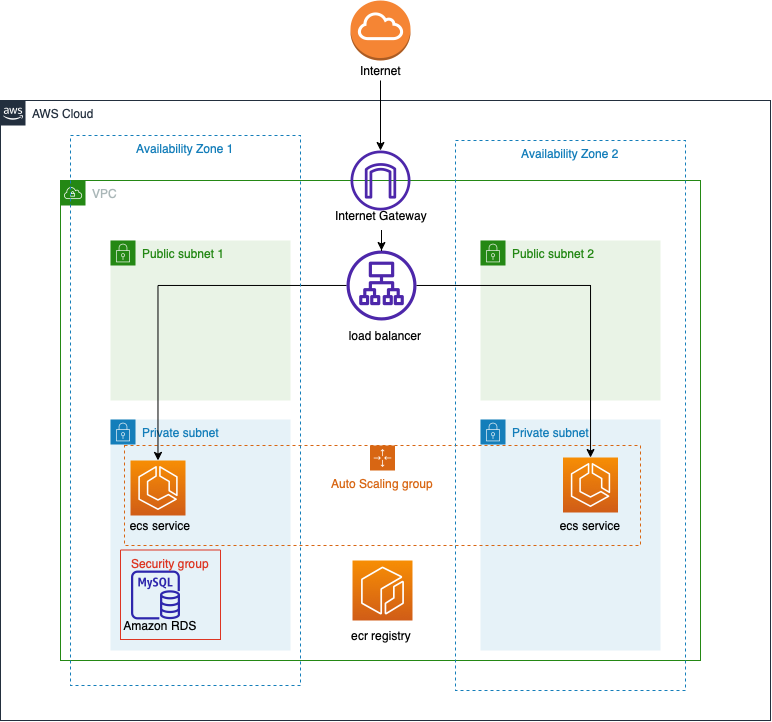

The diagram above was exported from draw.io. Its source (the exported page's mxGraphModel, read from the mxfile embedded in the PNG):
<mxGraphModel dx="1425" dy="742" grid="1" gridSize="10" guides="1" tooltips="1" connect="1" arrows="1" fold="1" page="1" pageScale="1" pageWidth="827" pageHeight="1169" math="0" shadow="0">
  <root>
    <mxCell id="0" />
    <mxCell id="1" parent="0" />
    <mxCell id="jAD9wG4bTc01tHP25QP0-1" value="VPC" style="points=[[0,0],[0.25,0],[0.5,0],[0.75,0],[1,0],[1,0.25],[1,0.5],[1,0.75],[1,1],[0.75,1],[0.5,1],[0.25,1],[0,1],[0,0.75],[0,0.5],[0,0.25]];outlineConnect=0;gradientColor=none;html=1;whiteSpace=wrap;fontSize=12;fontStyle=0;container=1;pointerEvents=0;collapsible=0;recursiveResize=0;shape=mxgraph.aws4.group;grIcon=mxgraph.aws4.group_vpc;strokeColor=#248814;fillColor=none;verticalAlign=top;align=left;spacingLeft=30;fontColor=#AAB7B8;dashed=0;" vertex="1" parent="1">
      <mxGeometry x="120" y="280" width="640" height="480" as="geometry" />
    </mxCell>
    <mxCell id="jAD9wG4bTc01tHP25QP0-2" value="" style="sketch=0;outlineConnect=0;fontColor=#232F3E;gradientColor=none;fillColor=#4D27AA;strokeColor=none;dashed=0;verticalLabelPosition=bottom;verticalAlign=top;align=center;html=1;fontSize=12;fontStyle=0;aspect=fixed;pointerEvents=1;shape=mxgraph.aws4.internet_gateway;" vertex="1" parent="jAD9wG4bTc01tHP25QP0-1">
      <mxGeometry x="290" y="-30" width="60" height="60" as="geometry" />
    </mxCell>
    <mxCell id="jAD9wG4bTc01tHP25QP0-5" value="AWS Cloud" style="points=[[0,0],[0.25,0],[0.5,0],[0.75,0],[1,0],[1,0.25],[1,0.5],[1,0.75],[1,1],[0.75,1],[0.5,1],[0.25,1],[0,1],[0,0.75],[0,0.5],[0,0.25]];outlineConnect=0;gradientColor=none;html=1;whiteSpace=wrap;fontSize=12;fontStyle=0;container=1;pointerEvents=0;collapsible=0;recursiveResize=0;shape=mxgraph.aws4.group;grIcon=mxgraph.aws4.group_aws_cloud_alt;strokeColor=#232F3E;fillColor=none;verticalAlign=top;align=left;spacingLeft=30;fontColor=#232F3E;dashed=0;" vertex="1" parent="1">
      <mxGeometry x="60" y="200" width="770" height="620" as="geometry" />
    </mxCell>
    <mxCell id="jAD9wG4bTc01tHP25QP0-7" value="" style="sketch=0;outlineConnect=0;fontColor=#232F3E;gradientColor=none;fillColor=#4D27AA;strokeColor=none;dashed=0;verticalLabelPosition=bottom;verticalAlign=top;align=center;html=1;fontSize=12;fontStyle=0;aspect=fixed;pointerEvents=1;shape=mxgraph.aws4.application_load_balancer;" vertex="1" parent="jAD9wG4bTc01tHP25QP0-5">
      <mxGeometry x="346" y="150" width="70" height="70" as="geometry" />
    </mxCell>
    <mxCell id="jAD9wG4bTc01tHP25QP0-13" value="Public subnet 1" style="points=[[0,0],[0.25,0],[0.5,0],[0.75,0],[1,0],[1,0.25],[1,0.5],[1,0.75],[1,1],[0.75,1],[0.5,1],[0.25,1],[0,1],[0,0.75],[0,0.5],[0,0.25]];outlineConnect=0;gradientColor=none;html=1;whiteSpace=wrap;fontSize=12;fontStyle=0;container=1;pointerEvents=0;collapsible=0;recursiveResize=0;shape=mxgraph.aws4.group;grIcon=mxgraph.aws4.group_security_group;grStroke=0;strokeColor=#248814;fillColor=#E9F3E6;verticalAlign=top;align=left;spacingLeft=30;fontColor=#248814;dashed=0;" vertex="1" parent="jAD9wG4bTc01tHP25QP0-5">
      <mxGeometry x="110" y="140" width="180" height="160" as="geometry" />
    </mxCell>
    <mxCell id="jAD9wG4bTc01tHP25QP0-17" value="Public subnet 2" style="points=[[0,0],[0.25,0],[0.5,0],[0.75,0],[1,0],[1,0.25],[1,0.5],[1,0.75],[1,1],[0.75,1],[0.5,1],[0.25,1],[0,1],[0,0.75],[0,0.5],[0,0.25]];outlineConnect=0;gradientColor=none;html=1;whiteSpace=wrap;fontSize=12;fontStyle=0;container=1;pointerEvents=0;collapsible=0;recursiveResize=0;shape=mxgraph.aws4.group;grIcon=mxgraph.aws4.group_security_group;grStroke=0;strokeColor=#248814;fillColor=#E9F3E6;verticalAlign=top;align=left;spacingLeft=30;fontColor=#248814;dashed=0;" vertex="1" parent="jAD9wG4bTc01tHP25QP0-5">
      <mxGeometry x="480" y="140" width="180" height="160" as="geometry" />
    </mxCell>
    <mxCell id="jAD9wG4bTc01tHP25QP0-18" value="load balancer" style="text;html=1;strokeColor=none;fillColor=none;align=center;verticalAlign=middle;whiteSpace=wrap;rounded=0;" vertex="1" parent="jAD9wG4bTc01tHP25QP0-5">
      <mxGeometry x="325" y="220" width="120" height="30" as="geometry" />
    </mxCell>
    <mxCell id="jAD9wG4bTc01tHP25QP0-19" value="Private subnet" style="points=[[0,0],[0.25,0],[0.5,0],[0.75,0],[1,0],[1,0.25],[1,0.5],[1,0.75],[1,1],[0.75,1],[0.5,1],[0.25,1],[0,1],[0,0.75],[0,0.5],[0,0.25]];outlineConnect=0;gradientColor=none;html=1;whiteSpace=wrap;fontSize=12;fontStyle=0;container=1;pointerEvents=0;collapsible=0;recursiveResize=0;shape=mxgraph.aws4.group;grIcon=mxgraph.aws4.group_security_group;grStroke=0;strokeColor=#147EBA;fillColor=#E6F2F8;verticalAlign=top;align=left;spacingLeft=30;fontColor=#147EBA;dashed=0;" vertex="1" parent="jAD9wG4bTc01tHP25QP0-5">
      <mxGeometry x="110" y="319" width="180" height="231" as="geometry" />
    </mxCell>
    <mxCell id="jAD9wG4bTc01tHP25QP0-22" value="" style="sketch=0;points=[[0,0,0],[0.25,0,0],[0.5,0,0],[0.75,0,0],[1,0,0],[0,1,0],[0.25,1,0],[0.5,1,0],[0.75,1,0],[1,1,0],[0,0.25,0],[0,0.5,0],[0,0.75,0],[1,0.25,0],[1,0.5,0],[1,0.75,0]];outlineConnect=0;fontColor=#232F3E;gradientColor=#F78E04;gradientDirection=north;fillColor=#D05C17;strokeColor=#ffffff;dashed=0;verticalLabelPosition=bottom;verticalAlign=top;align=center;html=1;fontSize=12;fontStyle=0;aspect=fixed;shape=mxgraph.aws4.resourceIcon;resIcon=mxgraph.aws4.ecs;" vertex="1" parent="jAD9wG4bTc01tHP25QP0-19">
      <mxGeometry x="20" y="41" width="55" height="55" as="geometry" />
    </mxCell>
    <mxCell id="jAD9wG4bTc01tHP25QP0-24" value="ecs service" style="text;html=1;strokeColor=none;fillColor=none;align=center;verticalAlign=middle;whiteSpace=wrap;rounded=0;" vertex="1" parent="jAD9wG4bTc01tHP25QP0-19">
      <mxGeometry x="-10" y="91" width="120" height="30" as="geometry" />
    </mxCell>
    <mxCell id="jAD9wG4bTc01tHP25QP0-31" value="" style="sketch=0;outlineConnect=0;fontColor=#232F3E;gradientColor=none;fillColor=#2E27AD;strokeColor=none;dashed=0;verticalLabelPosition=bottom;verticalAlign=top;align=center;html=1;fontSize=12;fontStyle=0;aspect=fixed;pointerEvents=1;shape=mxgraph.aws4.rds_mysql_instance;" vertex="1" parent="jAD9wG4bTc01tHP25QP0-19">
      <mxGeometry x="20.5" y="151" width="49" height="49" as="geometry" />
    </mxCell>
    <mxCell id="jAD9wG4bTc01tHP25QP0-32" value="Amazon RDS" style="text;html=1;strokeColor=none;fillColor=none;align=center;verticalAlign=middle;whiteSpace=wrap;rounded=0;" vertex="1" parent="jAD9wG4bTc01tHP25QP0-19">
      <mxGeometry x="-10" y="191" width="120" height="30" as="geometry" />
    </mxCell>
    <mxCell id="jAD9wG4bTc01tHP25QP0-49" value="Security group" style="fillColor=none;strokeColor=#DD3522;verticalAlign=top;fontStyle=0;fontColor=#DD3522;" vertex="1" parent="jAD9wG4bTc01tHP25QP0-19">
      <mxGeometry x="10" y="130.5" width="100" height="89.5" as="geometry" />
    </mxCell>
    <mxCell id="jAD9wG4bTc01tHP25QP0-21" value="Private subnet" style="points=[[0,0],[0.25,0],[0.5,0],[0.75,0],[1,0],[1,0.25],[1,0.5],[1,0.75],[1,1],[0.75,1],[0.5,1],[0.25,1],[0,1],[0,0.75],[0,0.5],[0,0.25]];outlineConnect=0;gradientColor=none;html=1;whiteSpace=wrap;fontSize=12;fontStyle=0;container=1;pointerEvents=0;collapsible=0;recursiveResize=0;shape=mxgraph.aws4.group;grIcon=mxgraph.aws4.group_security_group;grStroke=0;strokeColor=#147EBA;fillColor=#E6F2F8;verticalAlign=top;align=left;spacingLeft=30;fontColor=#147EBA;dashed=0;" vertex="1" parent="jAD9wG4bTc01tHP25QP0-5">
      <mxGeometry x="480" y="319" width="180" height="231" as="geometry" />
    </mxCell>
    <mxCell id="jAD9wG4bTc01tHP25QP0-26" value="" style="sketch=0;points=[[0,0,0],[0.25,0,0],[0.5,0,0],[0.75,0,0],[1,0,0],[0,1,0],[0.25,1,0],[0.5,1,0],[0.75,1,0],[1,1,0],[0,0.25,0],[0,0.5,0],[0,0.75,0],[1,0.25,0],[1,0.5,0],[1,0.75,0]];outlineConnect=0;fontColor=#232F3E;gradientColor=#F78E04;gradientDirection=north;fillColor=#D05C17;strokeColor=#ffffff;dashed=0;verticalLabelPosition=bottom;verticalAlign=top;align=center;html=1;fontSize=12;fontStyle=0;aspect=fixed;shape=mxgraph.aws4.resourceIcon;resIcon=mxgraph.aws4.ecr;" vertex="1" parent="jAD9wG4bTc01tHP25QP0-5">
      <mxGeometry x="352" y="460" width="60" height="60" as="geometry" />
    </mxCell>
    <mxCell id="jAD9wG4bTc01tHP25QP0-27" value="ecr registry" style="text;html=1;strokeColor=none;fillColor=none;align=center;verticalAlign=middle;whiteSpace=wrap;rounded=0;" vertex="1" parent="jAD9wG4bTc01tHP25QP0-5">
      <mxGeometry x="321" y="520" width="120" height="30" as="geometry" />
    </mxCell>
    <mxCell id="jAD9wG4bTc01tHP25QP0-34" value="" style="edgeStyle=orthogonalEdgeStyle;rounded=0;orthogonalLoop=1;jettySize=auto;html=1;" edge="1" parent="jAD9wG4bTc01tHP25QP0-5" source="jAD9wG4bTc01tHP25QP0-4">
      <mxGeometry relative="1" as="geometry">
        <mxPoint x="381" y="150" as="targetPoint" />
      </mxGeometry>
    </mxCell>
    <mxCell id="jAD9wG4bTc01tHP25QP0-4" value="Internet Gateway" style="text;html=1;strokeColor=none;fillColor=none;align=center;verticalAlign=middle;whiteSpace=wrap;rounded=0;" vertex="1" parent="jAD9wG4bTc01tHP25QP0-5">
      <mxGeometry x="321" y="100" width="120" height="30" as="geometry" />
    </mxCell>
    <mxCell id="jAD9wG4bTc01tHP25QP0-28" value="Auto Scaling group" style="points=[[0,0],[0.25,0],[0.5,0],[0.75,0],[1,0],[1,0.25],[1,0.5],[1,0.75],[1,1],[0.75,1],[0.5,1],[0.25,1],[0,1],[0,0.75],[0,0.5],[0,0.25]];outlineConnect=0;gradientColor=none;html=1;whiteSpace=wrap;fontSize=12;fontStyle=0;container=1;pointerEvents=0;collapsible=0;recursiveResize=0;shape=mxgraph.aws4.groupCenter;grIcon=mxgraph.aws4.group_auto_scaling_group;grStroke=1;strokeColor=#D86613;fillColor=none;verticalAlign=top;align=center;fontColor=#D86613;dashed=1;spacingTop=25;" vertex="1" parent="jAD9wG4bTc01tHP25QP0-5">
      <mxGeometry x="124" y="345" width="516" height="100" as="geometry" />
    </mxCell>
    <mxCell id="jAD9wG4bTc01tHP25QP0-23" value="" style="sketch=0;points=[[0,0,0],[0.25,0,0],[0.5,0,0],[0.75,0,0],[1,0,0],[0,1,0],[0.25,1,0],[0.5,1,0],[0.75,1,0],[1,1,0],[0,0.25,0],[0,0.5,0],[0,0.75,0],[1,0.25,0],[1,0.5,0],[1,0.75,0]];outlineConnect=0;fontColor=#232F3E;gradientColor=#F78E04;gradientDirection=north;fillColor=#D05C17;strokeColor=#ffffff;dashed=0;verticalLabelPosition=bottom;verticalAlign=top;align=center;html=1;fontSize=12;fontStyle=0;aspect=fixed;shape=mxgraph.aws4.resourceIcon;resIcon=mxgraph.aws4.ecs;" vertex="1" parent="jAD9wG4bTc01tHP25QP0-28">
      <mxGeometry x="438.5" y="12" width="55" height="55" as="geometry" />
    </mxCell>
    <mxCell id="jAD9wG4bTc01tHP25QP0-25" value="ecs service" style="text;html=1;strokeColor=none;fillColor=none;align=center;verticalAlign=middle;whiteSpace=wrap;rounded=0;" vertex="1" parent="jAD9wG4bTc01tHP25QP0-28">
      <mxGeometry x="406" y="65" width="120" height="30" as="geometry" />
    </mxCell>
    <mxCell id="jAD9wG4bTc01tHP25QP0-45" style="edgeStyle=orthogonalEdgeStyle;rounded=0;orthogonalLoop=1;jettySize=auto;html=1;" edge="1" parent="jAD9wG4bTc01tHP25QP0-5" source="jAD9wG4bTc01tHP25QP0-7" target="jAD9wG4bTc01tHP25QP0-22">
      <mxGeometry relative="1" as="geometry" />
    </mxCell>
    <mxCell id="jAD9wG4bTc01tHP25QP0-48" style="edgeStyle=orthogonalEdgeStyle;rounded=0;orthogonalLoop=1;jettySize=auto;html=1;" edge="1" parent="jAD9wG4bTc01tHP25QP0-5" source="jAD9wG4bTc01tHP25QP0-7" target="jAD9wG4bTc01tHP25QP0-23">
      <mxGeometry relative="1" as="geometry" />
    </mxCell>
    <mxCell id="jAD9wG4bTc01tHP25QP0-9" value="Availability Zone 1" style="fillColor=none;strokeColor=#147EBA;dashed=1;verticalAlign=top;fontStyle=0;fontColor=#147EBA;" vertex="1" parent="jAD9wG4bTc01tHP25QP0-5">
      <mxGeometry x="70" y="35" width="230" height="550" as="geometry" />
    </mxCell>
    <mxCell id="jAD9wG4bTc01tHP25QP0-14" value="Availability Zone 2&#10;" style="fillColor=none;strokeColor=#147EBA;dashed=1;verticalAlign=top;fontStyle=0;fontColor=#147EBA;" vertex="1" parent="jAD9wG4bTc01tHP25QP0-5">
      <mxGeometry x="455" y="40" width="230" height="550" as="geometry" />
    </mxCell>
    <mxCell id="jAD9wG4bTc01tHP25QP0-50" value="" style="outlineConnect=0;dashed=0;verticalLabelPosition=bottom;verticalAlign=top;align=center;html=1;shape=mxgraph.aws3.internet_gateway;fillColor=#F58534;gradientColor=none;" vertex="1" parent="1">
      <mxGeometry x="410" y="100" width="60" height="60" as="geometry" />
    </mxCell>
    <mxCell id="jAD9wG4bTc01tHP25QP0-52" style="edgeStyle=orthogonalEdgeStyle;rounded=0;orthogonalLoop=1;jettySize=auto;html=1;" edge="1" parent="1" source="jAD9wG4bTc01tHP25QP0-51" target="jAD9wG4bTc01tHP25QP0-2">
      <mxGeometry relative="1" as="geometry" />
    </mxCell>
    <mxCell id="jAD9wG4bTc01tHP25QP0-51" value="Internet" style="text;html=1;align=center;verticalAlign=middle;resizable=0;points=[];autosize=1;strokeColor=none;fillColor=none;" vertex="1" parent="1">
      <mxGeometry x="410" y="160" width="60" height="20" as="geometry" />
    </mxCell>
  </root>
</mxGraphModel>